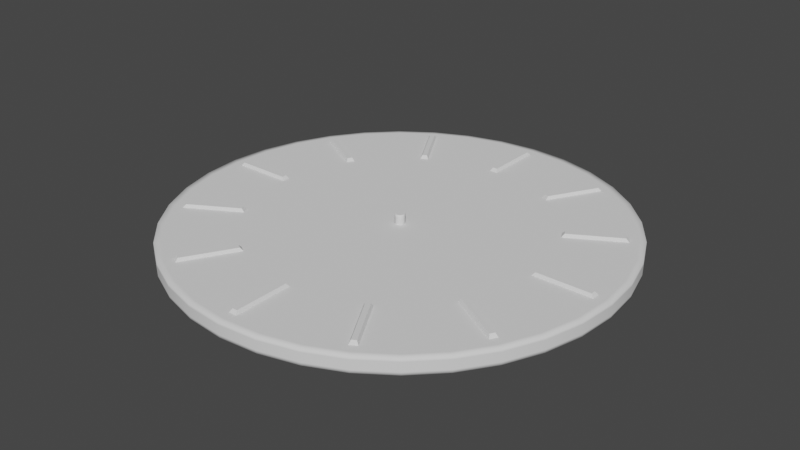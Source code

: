 # Source: HolyTurretBase.blend  (saved by Blender 3.0.42; exported with 4.5.12 LTS)
import bpy
from mathutils import Matrix  # noqa: F401  (used for matrix-valued properties, if any)

bpy.ops.wm.read_factory_settings(use_empty=True)
scene = bpy.context.scene
scene.name = 'Scene'

# ---- world
world_world = bpy.data.worlds.new('World'); scene.world = world_world
world_world.use_nodes = True; world_world.node_tree.nodes.clear()
_N = world_world.node_tree.nodes; _L = world_world.node_tree.links
n0 = _N.new('ShaderNodeOutputWorld'); n0.name = 'World Output'; n0.location = (300, 300)
n1 = _N.new('ShaderNodeBackground'); n1.name = 'Background'; n1.location = (10, 300)
n1.inputs[0].default_value = (0.05088, 0.05088, 0.05088, 1.0)
_L.new(n1.outputs[0], n0.inputs[0])
n0.is_active_output = True
world_world.color = (0.05088, 0.05088, 0.05088)
world_world.use_sun_shadow = False
world_world.sun_shadow_jitter_overblur = 0.0

# ---- meshes
me_modern_clock_lp = bpy.data.meshes.new('Modern_Clock_LP')
me_modern_clock_lp.from_pydata([(0.00403, 0.1899, 0.1193), (0.00403, 0.134, 0.1193), (-0.00403, 0.1899, 0.1193), (-0.00403, 0.134, 0.1193), (-0.137, 0.002232, 0.1228), (-0.1868, 0.002232, 0.1228), (-0.1868, -0.002232, 0.1228), (-0.137, -0.002232, 0.1228), (-0.134, -0.00403, 0.1193), (-0.1899, -0.00403, 0.1193), (-0.134, 0.00403, 0.1193), (-0.1899, 0.00403, 0.1193), (-0.1625, 0.09845, 0.1193), (-0.114, 0.07047, 0.1193), (-0.1665, 0.09147, 0.1193), (-0.118, 0.06349, 0.1193), (-0.07046, -0.1176, 0.1228), (-0.09535, -0.1607, 0.1228), (-0.09148, -0.1629, 0.1228), (-0.06659, -0.1198, 0.1228), (-0.06349, -0.118, 0.1193), (-0.09147, -0.1665, 0.1193), (-0.07047, -0.114, 0.1193), (-0.09845, -0.1625, 0.1193), (-0.1198, 0.06659, 0.1228), (-0.1629, 0.09148, 0.1228), (-0.1607, 0.09535, 0.1228), (-0.1176, 0.07046, 0.1228), (-0.002232, 0.137, 0.1228), (-0.002232, 0.1868, 0.1228), (0.002232, 0.1868, 0.1228), (0.002232, 0.137, 0.1228), (0.1176, -0.07046, 0.1228), (0.1607, -0.09535, 0.1228), (0.1629, -0.09148, 0.1228), (0.1198, -0.06659, 0.1228), (0.118, -0.06349, 0.1193), (0.1665, -0.09147, 0.1193), (0.114, -0.07047, 0.1193), (0.1625, -0.09845, 0.1193), (0.07046, 0.1176, 0.1228), (0.09535, 0.1607, 0.1228), (0.09148, 0.1629, 0.1228), (0.06659, 0.1198, 0.1228), (0.06349, 0.118, 0.1193), (0.09147, 0.1665, 0.1193), (0.07047, 0.114, 0.1193), (0.09845, 0.1625, 0.1193), (-0.002232, -0.137, 0.1228), (-0.002232, -0.1868, 0.1228), (0.002232, -0.1868, 0.1228), (0.002232, -0.137, 0.1228), (0.00403, -0.134, 0.1193), (0.00403, -0.1899, 0.1193), (-0.00403, -0.134, 0.1193), (-0.00403, -0.1899, 0.1193), (0.1665, 0.09147, 0.1193), (0.118, 0.06349, 0.1193), (0.1625, 0.09845, 0.1193), (0.114, 0.07047, 0.1193), (0.1176, 0.07046, 0.1228), (0.1607, 0.09535, 0.1228), (0.1629, 0.09148, 0.1228), (0.1198, 0.06659, 0.1228), (0.09147, -0.1665, 0.1193), (0.06349, -0.118, 0.1193), (0.09845, -0.1625, 0.1193), (0.07047, -0.114, 0.1193), (0.07046, -0.1176, 0.1228), (0.09535, -0.1607, 0.1228), (0.09148, -0.1629, 0.1228), (0.06659, -0.1198, 0.1228), (0.137, -0.002232, 0.1228), (0.1868, -0.002232, 0.1228), (0.1868, 0.002232, 0.1228), (0.137, 0.002232, 0.1228), (0.134, 0.00403, 0.1193), (0.1899, 0.00403, 0.1193), (0.134, -0.00403, 0.1193), (0.1899, -0.00403, 0.1193), (-0.06659, 0.1198, 0.1228), (-0.09148, 0.1629, 0.1228), (-0.09535, 0.1607, 0.1228), (-0.07046, 0.1176, 0.1228), (-0.1665, -0.09147, 0.1193), (-0.118, -0.06349, 0.1193), (-0.1625, -0.09845, 0.1193), (-0.114, -0.07047, 0.1193), (-0.1176, -0.07046, 0.1228), (-0.1607, -0.09535, 0.1228), (-0.1629, -0.09148, 0.1228), (-0.1198, -0.06659, 0.1228), (-0.07047, 0.114, 0.1193), (-0.09845, 0.1625, 0.1193), (-0.06349, 0.118, 0.1193), (-0.09147, 0.1665, 0.1193), (-7.947e-08, 0.004569, 0.1188), (-0.003231, 0.00323, 0.1188), (-0.004569, -6.096e-08, 0.1188), (-0.003231, -0.003231, 0.1188), (-7.907e-08, -0.004569, 0.1188), (0.00323, -0.003231, 0.1188), (0.004569, -6.07e-08, 0.1188), (0.00323, 0.00323, 0.1188), (-7.947e-08, 0.004569, 0.1291), (-0.003231, 0.00323, 0.1291), (-0.004569, -6.096e-08, 0.1291), (-0.003231, -0.003231, 0.1291), (-7.907e-08, -0.004569, 0.1291), (0.00323, -0.003231, 0.1291), (0.004569, -6.07e-08, 0.1291), (0.00323, 0.00323, 0.1291), (-1.327e-07, 0.002443, 0.1291), (-0.001728, 0.001728, 0.1291), (-0.002443, -6.083e-08, 0.1291), (-0.001728, -0.001728, 0.1291), (-1.325e-07, -0.002443, 0.1291), (0.001728, -0.001728, 0.1291), (0.002443, -6.07e-08, 0.1291), (0.001728, 0.001728, 0.1291), (-1.326e-07, -6.069e-08, 0.1291), (-7.947e-08, 0.004569, 0.1264), (-0.003231, -0.003231, 0.1264), (-0.004569, -6.096e-08, 0.1264), (0.00323, -0.003231, 0.1264), (-7.907e-08, -0.004569, 0.1264), (0.00323, 0.00323, 0.1264), (0.004569, -6.07e-08, 0.1264), (-0.003231, 0.00323, 0.1264)], [], [(27, 24, 15, 13), (12, 14, 25, 26), (24, 25, 14, 15), (24, 27, 26, 25), (16, 19, 20, 22), (5, 4, 10, 11), (16, 22, 23, 17), (16, 17, 18, 19), (0, 30, 31, 1), (19, 18, 21, 20), (23, 21, 18, 17), (29, 2, 3, 28), (31, 28, 3, 1), (29, 28, 31, 30), (0, 2, 29, 30), (5, 6, 7, 4), (35, 34, 37, 36), (6, 9, 8, 7), (10, 4, 7, 8), (5, 11, 9, 6), (38, 39, 33, 32), (33, 39, 37, 34), (38, 32, 35, 36), (33, 34, 35, 32), (46, 47, 41, 40), (42, 43, 40, 41), (41, 47, 45, 42), (46, 40, 43, 44), (49, 48, 54, 55), (44, 43, 42, 45), (49, 50, 51, 48), (57, 56, 62, 63), (50, 53, 52, 51), (54, 48, 51, 52), (49, 55, 53, 50), (70, 64, 66, 69), (60, 61, 58, 59), (57, 63, 60, 59), (60, 63, 62, 61), (58, 61, 62, 56), (67, 65, 71, 68), (70, 71, 65, 64), (68, 69, 66, 67), (78, 79, 73, 72), (71, 70, 69, 68), (76, 75, 74, 77), (90, 84, 86, 89), (74, 75, 72, 73), (78, 72, 75, 76), (73, 79, 77, 74), (84, 90, 91, 85), (87, 85, 91, 88), (93, 92, 83, 82), (91, 90, 89, 88), (89, 86, 87, 88), (80, 94, 95, 81), (92, 94, 80, 83), (93, 82, 81, 95), (82, 83, 80, 81), (126, 111, 110, 127), (124, 109, 108, 125), (122, 107, 106, 123), (128, 105, 104, 121), (121, 104, 111, 126), (127, 110, 109, 124), (125, 108, 107, 122), (123, 106, 105, 128), (104, 112, 119, 111), (110, 118, 117, 109), (108, 116, 115, 107), (106, 114, 113, 105), (111, 119, 118, 110), (109, 117, 116, 108), (107, 115, 114, 106), (105, 113, 112, 104), (117, 120, 116), (115, 120, 114), (113, 120, 112), (112, 120, 119), (118, 120, 117), (116, 120, 115), (114, 120, 113), (119, 120, 118), (98, 123, 128, 97), (100, 125, 122, 99), (102, 127, 124, 101), (96, 121, 126, 103), (97, 128, 121, 96), (99, 122, 123, 98), (101, 124, 125, 100), (103, 126, 127, 102), (27, 13, 12, 26)])
me_modern_clock_lp.polygons.foreach_set('use_smooth', [0, 0, 0, 0, 0, 0, 0, 0, 0, 0, 0, 0, 0, 0, 0, 0, 0, 0, 0, 0, 0, 0, 0, 0, 0, 0, 0, 0, 0, 0, 0, 0, 0, 0, 0, 0, 0, 0, 0, 0, 0, 0, 0, 0, 0, 0, 0, 0, 0, 0, 0, 0, 0, 0, 0, 0, 0, 0, 0, 1, 1, 1, 1, 1, 1, 1, 1, 0, 0, 0, 0, 0, 0, 0, 0, 0, 0, 0, 0, 0, 0, 0, 0, 1, 1, 1, 1, 1, 1, 1, 1, 0])
_uv = me_modern_clock_lp.uv_layers.new(name='UVMap')
_uv.uv.foreach_set('vector', [0.07824, 0.8256, 0.06761, 0.8257, 0.06006, 0.8142, 0.08557, 0.8138, 0.08594, 0.9814, 0.06042, 0.9818, 0.06779, 0.97, 0.07843, 0.9699, 0.06761, 0.8257, 0.06779, 0.97, 0.06042, 0.9818, 0.06006, 0.8142, 0.06761, 0.8257, 0.07824, 0.8256, 0.07843, 0.9699, 0.06779, 0.97, 0.1188, 0.6501, 0.1082, 0.6502, 0.1006, 0.6387, 0.1261, 0.6383, 0.2404, 0.9688, 0.2404, 0.8245, 0.2478, 0.8128, 0.2478, 0.9805, 0.1188, 0.6501, 0.1261, 0.6383, 0.1265, 0.8059, 0.119, 0.7944, 0.1188, 0.6501, 0.119, 0.7944, 0.1083, 0.7946, 0.1082, 0.6502, 0.04604, 0.9815, 0.03856, 0.9699, 0.03844, 0.8256, 0.04575, 0.8137, 0.1082, 0.6502, 0.1083, 0.7946, 0.101, 0.8064, 0.1006, 0.6387, 0.1265, 0.8059, 0.101, 0.8064, 0.1083, 0.7946, 0.119, 0.7944, 0.02791, 0.97, 0.0204, 0.9816, 0.02026, 0.8142, 0.02781, 0.8257, 0.03844, 0.8256, 0.02781, 0.8257, 0.02026, 0.8142, 0.04575, 0.8137, 0.02791, 0.97, 0.02781, 0.8257, 0.03844, 0.8256, 0.03856, 0.9699, 0.04604, 0.9815, 0.0204, 0.9816, 0.02791, 0.97, 0.03856, 0.9699, 0.2404, 0.9688, 0.2297, 0.9688, 0.2297, 0.8245, 0.2404, 0.8245, 0.1479, 0.6502, 0.1481, 0.7946, 0.1408, 0.8064, 0.1404, 0.6387, 0.2297, 0.9688, 0.2222, 0.9803, 0.2222, 0.8129, 0.2297, 0.8245, 0.2478, 0.8128, 0.2404, 0.8245, 0.2297, 0.8245, 0.2222, 0.8129, 0.2404, 0.9688, 0.2478, 0.9805, 0.2222, 0.9803, 0.2297, 0.9688, 0.1659, 0.6383, 0.1663, 0.8059, 0.1588, 0.7944, 0.1586, 0.6501, 0.1588, 0.7944, 0.1663, 0.8059, 0.1408, 0.8064, 0.1481, 0.7946, 0.1659, 0.6383, 0.1586, 0.6501, 0.1479, 0.6502, 0.1404, 0.6387, 0.1588, 0.7944, 0.1481, 0.7946, 0.1479, 0.6502, 0.1586, 0.6501, 0.04653, 0.6383, 0.0469, 0.8059, 0.03939, 0.7944, 0.0392, 0.6501, 0.02875, 0.7946, 0.02857, 0.6502, 0.0392, 0.6501, 0.03939, 0.7944, 0.03939, 0.7944, 0.0469, 0.8059, 0.02138, 0.8064, 0.02875, 0.7946, 0.04653, 0.6383, 0.0392, 0.6501, 0.02857, 0.6502, 0.02102, 0.6387, 0.1985, 0.9687, 0.1984, 0.8245, 0.2059, 0.8128, 0.206, 0.9803, 0.02102, 0.6387, 0.02857, 0.6502, 0.02875, 0.7946, 0.02138, 0.8064, 0.1985, 0.9687, 0.1878, 0.9688, 0.1878, 0.8245, 0.1984, 0.8245, 0.1802, 0.8059, 0.1806, 0.6383, 0.1879, 0.6501, 0.1877, 0.7944, 0.1878, 0.9688, 0.1804, 0.9805, 0.1803, 0.8129, 0.1878, 0.8245, 0.2059, 0.8128, 0.1984, 0.8245, 0.1878, 0.8245, 0.1803, 0.8129, 0.1985, 0.9687, 0.206, 0.9803, 0.1804, 0.9805, 0.1878, 0.9688, 0.06853, 0.6501, 0.0612, 0.6383, 0.08672, 0.6387, 0.07917, 0.6502, 0.1984, 0.7946, 0.1985, 0.6502, 0.2061, 0.6387, 0.2057, 0.8064, 0.1802, 0.8059, 0.1877, 0.7944, 0.1984, 0.7946, 0.2057, 0.8064, 0.1984, 0.7946, 0.1877, 0.7944, 0.1879, 0.6501, 0.1985, 0.6502, 0.2061, 0.6387, 0.1985, 0.6502, 0.1879, 0.6501, 0.1806, 0.6383, 0.08635, 0.8064, 0.06084, 0.8059, 0.06835, 0.7944, 0.07898, 0.7946, 0.06853, 0.6501, 0.06835, 0.7944, 0.06084, 0.8059, 0.0612, 0.6383, 0.07898, 0.7946, 0.07917, 0.6502, 0.08672, 0.6387, 0.08635, 0.8064, 0.166, 0.8128, 0.166, 0.9805, 0.1586, 0.9688, 0.1586, 0.8245, 0.06835, 0.7944, 0.06853, 0.6501, 0.07917, 0.6502, 0.07898, 0.7946, 0.1404, 0.8129, 0.148, 0.8245, 0.148, 0.9688, 0.1404, 0.9803, 0.1073, 0.8253, 0.09999, 0.8135, 0.1255, 0.8139, 0.118, 0.8254, 0.148, 0.9688, 0.148, 0.8245, 0.1586, 0.8245, 0.1586, 0.9688, 0.166, 0.8128, 0.1586, 0.8245, 0.148, 0.8245, 0.1404, 0.8129, 0.1586, 0.9688, 0.166, 0.9805, 0.1404, 0.9803, 0.148, 0.9688, 0.09999, 0.8135, 0.1073, 0.8253, 0.1071, 0.9696, 0.09963, 0.9811, 0.1251, 0.9816, 0.09963, 0.9811, 0.1071, 0.9696, 0.1178, 0.9697, 0.2459, 0.6387, 0.2455, 0.8064, 0.2381, 0.7946, 0.2383, 0.6502, 0.1071, 0.9696, 0.1073, 0.8253, 0.118, 0.8254, 0.1178, 0.9697, 0.118, 0.8254, 0.1255, 0.8139, 0.1251, 0.9816, 0.1178, 0.9697, 0.2275, 0.7944, 0.22, 0.8059, 0.2204, 0.6383, 0.2277, 0.6501, 0.2455, 0.8064, 0.22, 0.8059, 0.2275, 0.7944, 0.2381, 0.7946, 0.2459, 0.6387, 0.2383, 0.6502, 0.2277, 0.6501, 0.2204, 0.6383, 0.2383, 0.6502, 0.2381, 0.7946, 0.2275, 0.7944, 0.2277, 0.6501, 0.9788, 0.3116, 0.9788, 0.3234, 0.994, 0.3234, 0.994, 0.3116, 0.8875, 0.3116, 0.8875, 0.3234, 0.9027, 0.3234, 0.9027, 0.3116, 0.9179, 0.3116, 0.9179, 0.3234, 0.9331, 0.3234, 0.9331, 0.3116, 0.9483, 0.3116, 0.9483, 0.3234, 0.9635, 0.3234, 0.9635, 0.3116, 0.9635, 0.3116, 0.9635, 0.3234, 0.9788, 0.3234, 0.9788, 0.3116, 0.8723, 0.3116, 0.8723, 0.3234, 0.8875, 0.3234, 0.8875, 0.3116, 0.9027, 0.3116, 0.9027, 0.3234, 0.9179, 0.3234, 0.9179, 0.3116, 0.9331, 0.3116, 0.9331, 0.3234, 0.9483, 0.3234, 0.9483, 0.3116, 0.9099, 0.2516, 0.9134, 0.2431, 0.9076, 0.2373, 0.8991, 0.2409, 0.8991, 0.2257, 0.9076, 0.2292, 0.9134, 0.2234, 0.9099, 0.2149, 0.9251, 0.2149, 0.9215, 0.2234, 0.9273, 0.2292, 0.9358, 0.2257, 0.9358, 0.2409, 0.9273, 0.2373, 0.9215, 0.2431, 0.9251, 0.2516, 0.8991, 0.2409, 0.9076, 0.2373, 0.9076, 0.2292, 0.8991, 0.2257, 0.9099, 0.2149, 0.9134, 0.2234, 0.9215, 0.2234, 0.9251, 0.2149, 0.9358, 0.2257, 0.9273, 0.2292, 0.9273, 0.2373, 0.9358, 0.2409, 0.9251, 0.2516, 0.9215, 0.2431, 0.9134, 0.2431, 0.9099, 0.2516, 0.9134, 0.2234, 0.9175, 0.2333, 0.9215, 0.2234, 0.9273, 0.2292, 0.9175, 0.2333, 0.9273, 0.2373, 0.9215, 0.2431, 0.9175, 0.2333, 0.9134, 0.2431, 0.9134, 0.2431, 0.9175, 0.2333, 0.9076, 0.2373, 0.9076, 0.2292, 0.9175, 0.2333, 0.9134, 0.2234, 0.9215, 0.2234, 0.9175, 0.2333, 0.9273, 0.2292, 0.9273, 0.2373, 0.9175, 0.2333, 0.9215, 0.2431, 0.9076, 0.2373, 0.9175, 0.2333, 0.9076, 0.2292, 0.9331, 0.2785, 0.9331, 0.3116, 0.9483, 0.3116, 0.9483, 0.2785, 0.9027, 0.2785, 0.9027, 0.3116, 0.9179, 0.3116, 0.9179, 0.2785, 0.8723, 0.2785, 0.8723, 0.3116, 0.8875, 0.3116, 0.8875, 0.2785, 0.9635, 0.2785, 0.9635, 0.3116, 0.9788, 0.3116, 0.9788, 0.2785, 0.9483, 0.2785, 0.9483, 0.3116, 0.9635, 0.3116, 0.9635, 0.2785, 0.9179, 0.2785, 0.9179, 0.3116, 0.9331, 0.3116, 0.9331, 0.2785, 0.8875, 0.2785, 0.8875, 0.3116, 0.9027, 0.3116, 0.9027, 0.2785, 0.9788, 0.2785, 0.9788, 0.3116, 0.994, 0.3116, 0.994, 0.2785, 0.07824, 0.8256, 0.08557, 0.8138, 0.08594, 0.9814, 0.07843, 0.9699])
me_modern_clock_lp.use_remesh_preserve_volume = False
me_modern_clock_lp.use_remesh_preserve_attributes = False
me_modern_clock_lp.use_mirror_vertex_groups = False
me_modern_clock_lp.update()
me_modern_clock_lp_003 = bpy.data.meshes.new('Modern_Clock_LP.003')
me_modern_clock_lp_003.from_pydata([(-0.0695, 0.1909, 0.1064), (-0.06751, 0.1855, 0.1064), (-0.0695, 0.1909, 0.1199), (-0.06751, 0.1855, 0.1199), (-0.0695, 0.1909, 0.109), (-0.0695, 0.1909, 0.1173), (-0.03529, 0.2001, 0.1173), (-0.03529, 0.2001, 0.109), (-0.03428, 0.1944, 0.1199), (-0.03529, 0.2001, 0.1199), (-0.03428, 0.1944, 0.1064), (-0.03529, 0.2001, 0.1064), (-0.1269, 0.1512, 0.1064), (-0.1306, 0.1557, 0.1199), (-0.1269, 0.1512, 0.1199), (-0.1306, 0.1557, 0.109), (-0.1306, 0.1557, 0.1173), (-0.1016, 0.176, 0.1173), (-0.1016, 0.176, 0.109), (-0.09869, 0.1709, 0.1199), (-0.1016, 0.176, 0.1199), (-0.09869, 0.1709, 0.1064), (-0.1016, 0.176, 0.1064), (-0.1306, 0.1557, 0.1064), (-0.176, 0.1016, 0.1064), (-0.1709, 0.09869, 0.1064), (-0.176, 0.1016, 0.1199), (-0.1709, 0.09869, 0.1199), (-0.176, 0.1016, 0.109), (-0.176, 0.1016, 0.1173), (-0.1557, 0.1306, 0.1173), (-0.1557, 0.1306, 0.109), (-0.1512, 0.1269, 0.1199), (-0.1557, 0.1306, 0.1199), (-0.1512, 0.1269, 0.1064), (-0.1557, 0.1306, 0.1064), (-0.2001, 0.03529, 0.1064), (-0.1944, 0.03428, 0.1064), (-0.2001, 0.03529, 0.1199), (-0.1944, 0.03428, 0.1199), (-0.2001, 0.03529, 0.109), (-0.2001, 0.03529, 0.1173), (-0.1909, 0.0695, 0.1173), (-0.1909, 0.0695, 0.109), (-0.1855, 0.06751, 0.1199), (-0.1909, 0.0695, 0.1199), (-0.1855, 0.06751, 0.1064), (-0.1909, 0.0695, 0.1064), (-0.2001, -0.03529, 0.1064), (-0.1944, -0.03428, 0.1064), (-0.2001, -0.03529, 0.1199), (-0.1944, -0.03428, 0.1199), (-0.2001, -0.03529, 0.109), (-0.2001, -0.03529, 0.1173), (-0.2032, 0.0, 0.1173), (-0.2032, 0.0, 0.109), (-0.1974, 1.987e-08, 0.1199), (-0.2032, 0.0, 0.1199), (-0.1974, 1.987e-08, 0.1064), (-0.2032, 0.0, 0.1064), (-0.1709, -0.09869, 0.1064), (-0.176, -0.1016, 0.1199), (-0.1709, -0.09869, 0.1199), (-0.176, -0.1016, 0.109), (-0.176, -0.1016, 0.1173), (-0.1909, -0.0695, 0.1173), (-0.1909, -0.0695, 0.109), (-0.1855, -0.06751, 0.1199), (-0.1909, -0.0695, 0.1199), (-0.1855, -0.06751, 0.1064), (-0.1909, -0.0695, 0.1064), (-0.176, -0.1016, 0.1064), (-4.885e-08, -3.833e-08, 0.1064), (-0.1269, -0.1512, 0.1064), (-0.1269, -0.1512, 0.1199), (-0.1306, -0.1557, 0.109), (-0.1557, -0.1306, 0.1173), (-0.1557, -0.1306, 0.109), (-0.1512, -0.1269, 0.1199), (-0.1557, -0.1306, 0.1199), (-0.1512, -0.1269, 0.1064), (-0.1557, -0.1306, 0.1064), (-0.1306, -0.1557, 0.1064), (-0.1306, -0.1557, 0.1199), (-0.1306, -0.1557, 0.1173), (-0.06751, -0.1855, 0.1064), (-0.0695, -0.1909, 0.1199), (-0.06751, -0.1855, 0.1199), (-1.278e-08, -6.076e-08, 0.1199), (-0.0695, -0.1909, 0.1173), (-0.1016, -0.176, 0.1173), (-0.1016, -0.176, 0.109), (-0.09869, -0.1709, 0.1199), (-0.1016, -0.176, 0.1199), (-0.09869, -0.1709, 0.1064), (-0.1016, -0.176, 0.1064), (-0.0695, -0.1909, 0.1064), (-0.0695, -0.1909, 0.109), (-9.934e-09, -0.1974, 0.1064), (-9.934e-09, -0.2032, 0.1199), (-9.934e-09, -0.2032, 0.1173), (-0.03529, -0.2001, 0.1173), (-0.03529, -0.2001, 0.109), (-0.03428, -0.1944, 0.1199), (-0.03529, -0.2001, 0.1199), (-0.03428, -0.1944, 0.1064), (-0.03529, -0.2001, 0.1064), (-1.987e-08, -0.2032, 0.1064), (-1.987e-08, -0.1974, 0.1199), (-1.987e-08, -0.2032, 0.109), (0.06751, -0.1855, 0.1064), (0.0695, -0.1909, 0.1199), (0.06751, -0.1855, 0.1199), (0.0695, -0.1909, 0.109), (0.0695, -0.1909, 0.1173), (0.03529, -0.2001, 0.1173), (0.03529, -0.2001, 0.109), (0.03428, -0.1944, 0.1199), (0.03529, -0.2001, 0.1199), (0.03428, -0.1944, 0.1064), (0.03529, -0.2001, 0.1064), (0.0695, -0.1909, 0.1064), (0.1269, -0.1512, 0.1064), (0.1306, -0.1557, 0.1199), (0.1306, -0.1557, 0.109), (0.1306, -0.1557, 0.1173), (0.1016, -0.176, 0.1173), (0.1016, -0.176, 0.109), (0.09869, -0.1709, 0.1199), (0.1016, -0.176, 0.1199), (0.09869, -0.1709, 0.1064), (0.1016, -0.176, 0.1064), (0.1306, -0.1557, 0.1064), (0.1269, -0.1512, 0.1199), (0.1709, -0.09869, 0.1064), (0.176, -0.1016, 0.1199), (0.1709, -0.09869, 0.1199), (0.176, -0.1016, 0.109), (0.176, -0.1016, 0.1173), (0.1557, -0.1306, 0.1173), (0.1557, -0.1306, 0.109), (0.1512, -0.1269, 0.1199), (0.1557, -0.1306, 0.1199), (0.1512, -0.1269, 0.1064), (0.1557, -0.1306, 0.1064), (0.176, -0.1016, 0.1064), (0.1944, -0.03428, 0.1064), (0.2001, -0.03529, 0.1199), (0.1944, -0.03428, 0.1199), (0.2001, -0.03529, 0.1173), (0.1909, -0.0695, 0.1173), (0.1909, -0.0695, 0.109), (0.1855, -0.06751, 0.1199), (0.1909, -0.0695, 0.1199), (0.1855, -0.06751, 0.1064), (0.1909, -0.0695, 0.1064), (0.2001, -0.03529, 0.1064), (0.2001, -0.03529, 0.109), (0.2001, 0.03529, 0.1064), (0.1944, 0.03428, 0.1064), (0.2001, 0.03529, 0.1199), (0.1944, 0.03428, 0.1199), (0.2001, 0.03529, 0.109), (0.2001, 0.03529, 0.1173), (0.2032, -4.967e-09, 0.1173), (0.2032, -4.967e-09, 0.109), (0.1974, -4.967e-08, 0.1199), (0.2032, -4.967e-09, 0.1199), (0.1974, -4.967e-08, 0.1064), (0.2032, -4.967e-09, 0.1064), (0.176, 0.1016, 0.1064), (0.1709, 0.09869, 0.1064), (0.176, 0.1016, 0.1199), (0.1709, 0.09869, 0.1199), (0.176, 0.1016, 0.109), (0.176, 0.1016, 0.1173), (0.1909, 0.0695, 0.1173), (0.1909, 0.0695, 0.109), (0.1855, 0.06751, 0.1199), (0.1909, 0.0695, 0.1199), (0.1855, 0.06751, 0.1064), (0.1909, 0.0695, 0.1064), (0.1306, 0.1557, 0.1064), (0.1269, 0.1512, 0.1064), (0.1306, 0.1557, 0.1199), (0.1269, 0.1512, 0.1199), (0.1306, 0.1557, 0.109), (0.1306, 0.1557, 0.1173), (0.1557, 0.1306, 0.1173), (0.1557, 0.1306, 0.109), (0.1512, 0.1269, 0.1199), (0.1557, 0.1306, 0.1199), (0.1512, 0.1269, 0.1064), (0.1557, 0.1306, 0.1064), (0.06751, 0.1855, 0.1064), (0.0695, 0.1909, 0.1199), (0.06751, 0.1855, 0.1199), (0.0695, 0.1909, 0.1173), (0.1016, 0.176, 0.1173), (0.1016, 0.176, 0.109), (0.09869, 0.1709, 0.1199), (0.1016, 0.176, 0.1199), (0.09869, 0.1709, 0.1064), (0.1016, 0.176, 0.1064), (0.0695, 0.1909, 0.1064), (0.0695, 0.1909, 0.109), (4.47e-08, 0.2032, 0.1064), (2.484e-08, 0.1974, 0.1064), (4.47e-08, 0.2032, 0.1199), (2.484e-08, 0.1974, 0.1199), (4.47e-08, 0.2032, 0.109), (4.47e-08, 0.2032, 0.1173), (0.03529, 0.2001, 0.1173), (0.03529, 0.2001, 0.109), (0.03428, 0.1944, 0.1199), (0.03529, 0.2001, 0.1199), (0.03428, 0.1944, 0.1064), (0.03529, 0.2001, 0.1064)], [], [(208, 9, 8, 209), (206, 11, 7, 210), (3, 88, 8), (1, 72, 21), (206, 207, 10, 11), (211, 6, 9, 208), (21, 72, 12), (210, 7, 6, 211), (9, 2, 3, 8), (14, 88, 19), (11, 10, 1, 0), (11, 0, 4, 7), (6, 5, 2, 9), (2, 20, 19, 3), (0, 22, 18, 4), (14, 32, 88), (34, 72, 25), (7, 4, 5, 6), (0, 1, 21, 22), (5, 17, 20, 2), (46, 72, 37), (4, 18, 17, 5), (20, 13, 14, 19), (27, 88, 32), (22, 21, 12, 23), (22, 23, 15, 18), (17, 16, 13, 20), (13, 33, 32, 14), (23, 35, 31, 15), (27, 44, 88), (37, 72, 58), (18, 15, 16, 17), (23, 12, 34, 35), (16, 30, 33, 13), (12, 72, 34), (15, 31, 30, 16), (33, 26, 27, 32), (39, 88, 44), (35, 34, 25, 24), (35, 24, 28, 31), (30, 29, 26, 33), (26, 45, 44, 27), (24, 47, 43, 28), (39, 56, 88), (58, 72, 49), (31, 28, 29, 30), (24, 25, 46, 47), (29, 42, 45, 26), (25, 72, 46), (28, 43, 42, 29), (45, 38, 39, 44), (51, 88, 56), (47, 46, 37, 36), (47, 36, 40, 43), (42, 41, 38, 45), (38, 57, 56, 39), (36, 59, 55, 40), (51, 67, 88), (49, 72, 69), (43, 40, 41, 42), (36, 37, 58, 59), (41, 54, 57, 38), (69, 72, 60), (40, 55, 54, 41), (57, 50, 51, 56), (62, 88, 67), (59, 58, 49, 48), (59, 48, 52, 55), (54, 53, 50, 57), (50, 68, 67, 51), (48, 70, 66, 52), (62, 78, 88), (80, 72, 73), (55, 52, 53, 54), (48, 49, 69, 70), (53, 65, 68, 50), (94, 72, 85), (52, 66, 65, 53), (68, 61, 62, 67), (74, 88, 78), (70, 69, 60, 71), (70, 71, 63, 66), (65, 64, 61, 68), (61, 79, 78, 62), (71, 81, 77, 63), (74, 92, 88), (105, 72, 98), (66, 63, 64, 65), (71, 60, 80, 81), (64, 76, 79, 61), (72, 80, 60), (63, 77, 76, 64), (79, 83, 74, 78), (88, 92, 87), (81, 80, 73, 82), (81, 82, 75, 77), (76, 84, 83, 79), (83, 93, 92, 74), (82, 95, 91, 75), (87, 103, 88), (98, 72, 119), (77, 75, 84, 76), (82, 73, 94, 95), (84, 90, 93, 83), (73, 72, 94), (75, 91, 90, 84), (93, 86, 87, 92), (88, 103, 108), (95, 94, 85, 96), (95, 96, 97, 91), (90, 89, 86, 93), (86, 104, 103, 87), (96, 106, 102, 97), (108, 117, 88), (119, 72, 110), (91, 97, 89, 90), (96, 85, 105, 106), (89, 101, 104, 86), (85, 72, 105), (97, 102, 101, 89), (104, 99, 108, 103), (112, 88, 117), (106, 105, 98, 107), (106, 107, 109, 102), (101, 100, 99, 104), (99, 118, 117, 108), (107, 120, 116, 109), (112, 128, 88), (130, 72, 122), (102, 109, 100, 101), (107, 98, 119, 120), (100, 115, 118, 99), (122, 72, 143), (109, 116, 115, 100), (118, 111, 112, 117), (88, 128, 133), (120, 119, 110, 121), (120, 121, 113, 116), (115, 114, 111, 118), (111, 129, 128, 112), (121, 131, 127, 113), (133, 141, 88), (143, 72, 134), (116, 113, 114, 115), (121, 110, 130, 131), (114, 126, 129, 111), (110, 72, 130), (113, 127, 126, 114), (129, 123, 133, 128), (136, 88, 141), (131, 130, 122, 132), (131, 132, 124, 127), (126, 125, 123, 129), (123, 142, 141, 133), (132, 144, 140, 124), (136, 152, 88), (134, 72, 154), (127, 124, 125, 126), (132, 122, 143, 144), (125, 139, 142, 123), (154, 72, 146), (124, 140, 139, 125), (142, 135, 136, 141), (148, 88, 152), (144, 143, 134, 145), (144, 145, 137, 140), (139, 138, 135, 142), (135, 153, 152, 136), (145, 155, 151, 137), (148, 166, 88), (146, 72, 168), (140, 137, 138, 139), (145, 134, 154, 155), (138, 150, 153, 135), (168, 72, 159), (137, 151, 150, 138), (153, 147, 148, 152), (161, 88, 166), (155, 154, 146, 156), (155, 156, 157, 151), (150, 149, 147, 153), (147, 167, 166, 148), (156, 169, 165, 157), (161, 178, 88), (159, 72, 180), (151, 157, 149, 150), (156, 146, 168, 169), (149, 164, 167, 147), (180, 72, 171), (157, 165, 164, 149), (167, 160, 161, 166), (173, 88, 178), (169, 168, 159, 158), (169, 158, 162, 165), (164, 163, 160, 167), (160, 179, 178, 161), (158, 181, 177, 162), (173, 190, 88), (192, 72, 183), (165, 162, 163, 164), (158, 159, 180, 181), (163, 176, 179, 160), (183, 72, 202), (162, 177, 176, 163), (179, 172, 173, 178), (185, 200, 88), (181, 180, 171, 170), (181, 170, 174, 177), (176, 175, 172, 179), (172, 191, 190, 173), (170, 193, 189, 174), (88, 190, 185), (202, 72, 194), (177, 174, 175, 176), (170, 171, 192, 193), (175, 188, 191, 172), (171, 72, 192), (174, 189, 188, 175), (191, 184, 185, 190), (196, 214, 88), (193, 192, 183, 182), (193, 182, 186, 189), (188, 187, 184, 191), (184, 201, 200, 185), (182, 203, 199, 186), (196, 88, 200), (216, 72, 207), (189, 186, 187, 188), (182, 183, 202, 203), (187, 198, 201, 184), (10, 72, 1), (186, 199, 198, 187), (201, 195, 196, 200), (3, 19, 88), (203, 202, 194, 204), (203, 204, 205, 199), (198, 197, 195, 201), (195, 215, 214, 196), (204, 217, 213, 205), (209, 88, 214), (209, 8, 88), (199, 205, 197, 198), (204, 194, 216, 217), (197, 212, 215, 195), (194, 72, 216), (205, 213, 212, 197), (215, 208, 209, 214), (217, 216, 207, 206), (217, 206, 210, 213), (212, 211, 208, 215), (207, 72, 10), (213, 210, 211, 212)])
me_modern_clock_lp_003.polygons.foreach_set('use_smooth', [True] * 252)
_uv = me_modern_clock_lp_003.uv_layers.new(name='UVMap')
_uv.uv.foreach_set('vector', [0.6914, 0.9961, 0.6431, 0.9916, 0.6446, 0.9838, 0.6914, 0.9881, 0.0309, 0.003307, 0.0309, 0.03943, 0.02823, 0.03943, 0.02823, 0.003307, 0.5992, 0.9713, 0.6926, 0.7182, 0.6446, 0.9838, 0.4181, 0.5362, 0.326, 0.2826, 0.4607, 0.5164, 0.3257, 0.5605, 0.3258, 0.5525, 0.3726, 0.5484, 0.374, 0.5562, 0.01972, 0.003307, 0.01972, 0.03943, 0.01704, 0.03943, 0.01704, 0.003307, 0.4607, 0.5164, 0.326, 0.2826, 0.4993, 0.4894, 0.02823, 0.003307, 0.02823, 0.03943, 0.01972, 0.03943, 0.01972, 0.003307, 0.6431, 0.9916, 0.5964, 0.9788, 0.5992, 0.9713, 0.6446, 0.9838, 0.5183, 0.9241, 0.6926, 0.7182, 0.5566, 0.9512, 0.374, 0.5562, 0.3726, 0.5484, 0.4181, 0.5362, 0.4208, 0.5437, 0.0309, 0.03943, 0.0309, 0.07555, 0.02823, 0.07555, 0.02823, 0.03943, 0.01972, 0.03943, 0.01972, 0.07555, 0.01704, 0.07555, 0.01704, 0.03943, 0.5964, 0.9788, 0.5526, 0.9581, 0.5566, 0.9512, 0.5992, 0.9713, 0.0309, 0.07555, 0.0309, 0.1117, 0.02823, 0.1117, 0.02823, 0.07555, 0.5183, 0.9241, 0.4852, 0.8906, 0.6926, 0.7182, 0.5325, 0.4561, 0.326, 0.2826, 0.5595, 0.4176, 0.02823, 0.03943, 0.02823, 0.07555, 0.01972, 0.07555, 0.01972, 0.03943, 0.4208, 0.5437, 0.4181, 0.5362, 0.4607, 0.5164, 0.4647, 0.5232, 0.01972, 0.07555, 0.01972, 0.1117, 0.01704, 0.1117, 0.01704, 0.07555, 0.5794, 0.375, 0.326, 0.2826, 0.5916, 0.3296, 0.02823, 0.07555, 0.02823, 0.1117, 0.01972, 0.1117, 0.01972, 0.07555, 0.5526, 0.9581, 0.5131, 0.9301, 0.5183, 0.9241, 0.5566, 0.9512, 0.4584, 0.852, 0.6926, 0.7182, 0.4852, 0.8906, 0.4647, 0.5232, 0.4607, 0.5164, 0.4993, 0.4894, 0.5044, 0.4955, 0.0309, 0.1117, 0.0309, 0.1478, 0.02823, 0.1478, 0.02823, 0.1117, 0.01972, 0.1117, 0.01972, 0.1478, 0.01704, 0.1478, 0.01704, 0.1117, 0.5131, 0.9301, 0.4791, 0.8957, 0.4852, 0.8906, 0.5183, 0.9241, 0.0309, 0.1478, 0.0309, 0.1839, 0.02823, 0.1839, 0.02823, 0.1478, 0.4584, 0.852, 0.4387, 0.8093, 0.6926, 0.7182, 0.5916, 0.3296, 0.326, 0.2826, 0.5957, 0.2828, 0.02823, 0.1117, 0.02823, 0.1478, 0.01972, 0.1478, 0.01972, 0.1117, 0.5044, 0.4955, 0.4993, 0.4894, 0.5325, 0.4561, 0.5386, 0.4613, 0.01972, 0.1478, 0.01972, 0.1839, 0.01704, 0.1839, 0.01704, 0.1478, 0.4993, 0.4894, 0.326, 0.2826, 0.5325, 0.4561, 0.02823, 0.1478, 0.02823, 0.1839, 0.01972, 0.1839, 0.01972, 0.1478, 0.4791, 0.8957, 0.4515, 0.8559, 0.4584, 0.852, 0.4852, 0.8906, 0.4268, 0.7638, 0.6926, 0.7182, 0.4387, 0.8093, 0.5386, 0.4613, 0.5325, 0.4561, 0.5595, 0.4176, 0.5664, 0.4216, 0.0309, 0.1839, 0.0309, 0.22, 0.02823, 0.22, 0.02823, 0.1839, 0.01972, 0.1839, 0.01972, 0.22, 0.01704, 0.22, 0.01704, 0.1839, 0.4515, 0.8559, 0.4313, 0.812, 0.4387, 0.8093, 0.4584, 0.852, 0.0309, 0.22, 0.0309, 0.2561, 0.02823, 0.2561, 0.02823, 0.22, 0.4268, 0.7638, 0.4229, 0.717, 0.6926, 0.7182, 0.5957, 0.2828, 0.326, 0.2826, 0.5916, 0.236, 0.02823, 0.1839, 0.02823, 0.22, 0.01972, 0.22, 0.01972, 0.1839, 0.5664, 0.4216, 0.5595, 0.4176, 0.5794, 0.375, 0.5868, 0.3778, 0.01972, 0.22, 0.01972, 0.2561, 0.01704, 0.2561, 0.01704, 0.22, 0.5595, 0.4176, 0.326, 0.2826, 0.5794, 0.375, 0.02823, 0.22, 0.02823, 0.2561, 0.01972, 0.2561, 0.01972, 0.22, 0.4313, 0.812, 0.419, 0.7652, 0.4268, 0.7638, 0.4387, 0.8093, 0.4272, 0.6702, 0.6926, 0.7182, 0.4229, 0.717, 0.5868, 0.3778, 0.5794, 0.375, 0.5916, 0.3296, 0.5994, 0.331, 0.0309, 0.2561, 0.0309, 0.2923, 0.02823, 0.2923, 0.02823, 0.2561, 0.01972, 0.2561, 0.01972, 0.2923, 0.01704, 0.2923, 0.01704, 0.2561, 0.419, 0.7652, 0.415, 0.717, 0.4229, 0.717, 0.4268, 0.7638, 0.0309, 0.2923, 0.0309, 0.3284, 0.02823, 0.3284, 0.02823, 0.2923, 0.4272, 0.6702, 0.4396, 0.6248, 0.6926, 0.7182, 0.5916, 0.236, 0.326, 0.2826, 0.5795, 0.1906, 0.02823, 0.2561, 0.02823, 0.2923, 0.01972, 0.2923, 0.01972, 0.2561, 0.5994, 0.331, 0.5916, 0.3296, 0.5957, 0.2828, 0.6036, 0.2828, 0.01972, 0.2923, 0.01972, 0.3284, 0.01704, 0.3284, 0.01704, 0.2923, 0.5795, 0.1906, 0.326, 0.2826, 0.5597, 0.1479, 0.02823, 0.2923, 0.02823, 0.3284, 0.01972, 0.3284, 0.01972, 0.2923, 0.415, 0.717, 0.4194, 0.6688, 0.4272, 0.6702, 0.4229, 0.717, 0.4596, 0.5823, 0.6926, 0.7182, 0.4396, 0.6248, 0.6036, 0.2828, 0.5957, 0.2828, 0.5916, 0.236, 0.5995, 0.2346, 0.9797, 0.7302, 0.9797, 0.6941, 0.9824, 0.6941, 0.9824, 0.7302, 0.9909, 0.7302, 0.9909, 0.6941, 0.9936, 0.6941, 0.9936, 0.7302, 0.4194, 0.6688, 0.4321, 0.6221, 0.4396, 0.6248, 0.4272, 0.6702, 0.9797, 0.6941, 0.9797, 0.658, 0.9824, 0.658, 0.9824, 0.6941, 0.4596, 0.5823, 0.4867, 0.5439, 0.6926, 0.7182, 0.5328, 0.1094, 0.326, 0.2826, 0.4996, 0.07609, 0.9824, 0.7302, 0.9824, 0.6941, 0.9909, 0.6941, 0.9909, 0.7302, 0.5995, 0.2346, 0.5916, 0.236, 0.5795, 0.1906, 0.587, 0.1879, 0.9909, 0.6941, 0.9909, 0.658, 0.9936, 0.658, 0.9936, 0.6941, 0.4611, 0.04906, 0.326, 0.2826, 0.4185, 0.02911, 0.9824, 0.6941, 0.9824, 0.658, 0.9909, 0.658, 0.9909, 0.6941, 0.4321, 0.6221, 0.4528, 0.5783, 0.4596, 0.5823, 0.4396, 0.6248, 0.5201, 0.5108, 0.6926, 0.7182, 0.4867, 0.5439, 0.587, 0.1879, 0.5795, 0.1906, 0.5597, 0.1479, 0.5666, 0.144, 0.9797, 0.658, 0.9797, 0.6219, 0.9824, 0.6219, 0.9824, 0.658, 0.9909, 0.658, 0.9909, 0.6219, 0.9936, 0.6219, 0.9936, 0.658, 0.4528, 0.5783, 0.4807, 0.5388, 0.4867, 0.5439, 0.4596, 0.5823, 0.9797, 0.6219, 0.9797, 0.5857, 0.9824, 0.5857, 0.9824, 0.6219, 0.5201, 0.5108, 0.5587, 0.4839, 0.6926, 0.7182, 0.3731, 0.01685, 0.326, 0.2826, 0.3262, 0.01269, 0.9824, 0.658, 0.9824, 0.6219, 0.9909, 0.6219, 0.9909, 0.658, 0.5666, 0.144, 0.5597, 0.1479, 0.5328, 0.1094, 0.5389, 0.1043, 0.9909, 0.6219, 0.9909, 0.5857, 0.9936, 0.5857, 0.9936, 0.6219, 0.326, 0.2826, 0.5328, 0.1094, 0.5597, 0.1479, 0.9824, 0.6219, 0.9824, 0.5857, 0.9909, 0.5857, 0.9909, 0.6219, 0.4807, 0.5388, 0.515, 0.5047, 0.5201, 0.5108, 0.4867, 0.5439, 0.6926, 0.7182, 0.5587, 0.4839, 0.6015, 0.4642, 0.5389, 0.1043, 0.5328, 0.1094, 0.4996, 0.07609, 0.5047, 0.07001, 0.9797, 0.5857, 0.9797, 0.5496, 0.9824, 0.5496, 0.9824, 0.5857, 0.9909, 0.5857, 0.9909, 0.5496, 0.9936, 0.5496, 0.9936, 0.5857, 0.515, 0.5047, 0.5548, 0.477, 0.5587, 0.4839, 0.5201, 0.5108, 0.9797, 0.5496, 0.9797, 0.5135, 0.9824, 0.5135, 0.9824, 0.5496, 0.6015, 0.4642, 0.647, 0.4522, 0.6926, 0.7182, 0.3262, 0.01269, 0.326, 0.2826, 0.2793, 0.01678, 0.9824, 0.5857, 0.9824, 0.5496, 0.9909, 0.5496, 0.9909, 0.5857, 0.5047, 0.07001, 0.4996, 0.07609, 0.4611, 0.04906, 0.4651, 0.04218, 0.9909, 0.5496, 0.9909, 0.5135, 0.9936, 0.5135, 0.9936, 0.5496, 0.4996, 0.07609, 0.326, 0.2826, 0.4611, 0.04906, 0.9824, 0.5496, 0.9824, 0.5135, 0.9909, 0.5135, 0.9909, 0.5496, 0.5548, 0.477, 0.5988, 0.4567, 0.6015, 0.4642, 0.5587, 0.4839, 0.6926, 0.7182, 0.647, 0.4522, 0.6939, 0.4483, 0.4651, 0.04218, 0.4611, 0.04906, 0.4185, 0.02911, 0.4212, 0.02164, 0.9797, 0.5135, 0.9797, 0.4774, 0.9824, 0.4774, 0.9824, 0.5135, 0.9909, 0.5135, 0.9909, 0.4774, 0.9936, 0.4774, 0.9936, 0.5135, 0.5988, 0.4567, 0.6456, 0.4444, 0.647, 0.4522, 0.6015, 0.4642, 0.9797, 0.4774, 0.9797, 0.4413, 0.9824, 0.4413, 0.9824, 0.4774, 0.6939, 0.4483, 0.7407, 0.4526, 0.6926, 0.7182, 0.2793, 0.01678, 0.326, 0.2826, 0.2338, 0.02896, 0.9824, 0.5135, 0.9824, 0.4774, 0.9909, 0.4774, 0.9909, 0.5135, 0.4212, 0.02164, 0.4185, 0.02911, 0.3731, 0.01685, 0.3745, 0.009019, 0.9909, 0.4774, 0.9909, 0.4413, 0.9936, 0.4413, 0.9936, 0.4774, 0.4185, 0.02911, 0.326, 0.2826, 0.3731, 0.01685, 0.9824, 0.4774, 0.9824, 0.4413, 0.9909, 0.4413, 0.9909, 0.4774, 0.6456, 0.4444, 0.6939, 0.4403, 0.6939, 0.4483, 0.647, 0.4522, 0.7861, 0.4651, 0.6926, 0.7182, 0.7407, 0.4526, 0.3745, 0.009019, 0.3731, 0.01685, 0.3262, 0.01269, 0.3262, 0.004706, 0.9797, 0.4413, 0.9797, 0.4051, 0.9824, 0.4051, 0.9824, 0.4413, 0.9909, 0.4413, 0.9909, 0.4051, 0.9936, 0.4051, 0.9936, 0.4413, 0.6939, 0.4403, 0.7422, 0.4448, 0.7407, 0.4526, 0.6939, 0.4483, 0.01538, 0.003307, 0.01538, 0.03943, 0.0127, 0.03943, 0.0127, 0.003307, 0.7861, 0.4651, 0.8287, 0.4852, 0.6926, 0.7182, 0.1912, 0.04884, 0.326, 0.2826, 0.1527, 0.07582, 0.9824, 0.4413, 0.9824, 0.4051, 0.9909, 0.4051, 0.9909, 0.4413, 0.3262, 0.004706, 0.3262, 0.01269, 0.2793, 0.01678, 0.2779, 0.008943, 0.004196, 0.003307, 0.004196, 0.03943, 0.001519, 0.03943, 0.001519, 0.003307, 0.1527, 0.07582, 0.326, 0.2826, 0.1194, 0.1091, 0.0127, 0.003307, 0.0127, 0.03943, 0.004196, 0.03943, 0.004196, 0.003307, 0.7422, 0.4448, 0.7889, 0.4576, 0.7861, 0.4651, 0.7407, 0.4526, 0.6926, 0.7182, 0.8287, 0.4852, 0.867, 0.5124, 0.2779, 0.008943, 0.2793, 0.01678, 0.2338, 0.02896, 0.2311, 0.02149, 0.01538, 0.03943, 0.01538, 0.07554, 0.0127, 0.07554, 0.0127, 0.03943, 0.004196, 0.03943, 0.004196, 0.07554, 0.001519, 0.07554, 0.001519, 0.03943, 0.7889, 0.4576, 0.8327, 0.4783, 0.8287, 0.4852, 0.7861, 0.4651, 0.01538, 0.07554, 0.01538, 0.1117, 0.0127, 0.1117, 0.0127, 0.07554, 0.867, 0.5124, 0.9001, 0.5458, 0.6926, 0.7182, 0.1194, 0.1091, 0.326, 0.2826, 0.09243, 0.1476, 0.0127, 0.03943, 0.0127, 0.07554, 0.004196, 0.07554, 0.004196, 0.03943, 0.2311, 0.02149, 0.2338, 0.02896, 0.1912, 0.04884, 0.1872, 0.04196, 0.004196, 0.07554, 0.004196, 0.1117, 0.001519, 0.1117, 0.001519, 0.07554, 0.2338, 0.02896, 0.326, 0.2826, 0.1912, 0.04884, 0.0127, 0.07554, 0.0127, 0.1117, 0.004196, 0.1117, 0.004196, 0.07554, 0.8327, 0.4783, 0.8722, 0.5063, 0.867, 0.5124, 0.8287, 0.4852, 0.9269, 0.5844, 0.6926, 0.7182, 0.9001, 0.5458, 0.1872, 0.04196, 0.1912, 0.04884, 0.1527, 0.07582, 0.1476, 0.06973, 0.01538, 0.1117, 0.01538, 0.1478, 0.0127, 0.1478, 0.0127, 0.1117, 0.004196, 0.1117, 0.004196, 0.1478, 0.001519, 0.1478, 0.001519, 0.1117, 0.8722, 0.5063, 0.9062, 0.5407, 0.9001, 0.5458, 0.867, 0.5124, 0.01538, 0.1478, 0.01538, 0.1839, 0.0127, 0.1839, 0.0127, 0.1478, 0.9269, 0.5844, 0.9465, 0.6271, 0.6926, 0.7182, 0.09243, 0.1476, 0.326, 0.2826, 0.07255, 0.1902, 0.0127, 0.1117, 0.0127, 0.1478, 0.004196, 0.1478, 0.004196, 0.1117, 0.1476, 0.06973, 0.1527, 0.07582, 0.1194, 0.1091, 0.1133, 0.104, 0.004196, 0.1478, 0.004196, 0.1839, 0.001519, 0.1839, 0.001519, 0.1478, 0.07255, 0.1902, 0.326, 0.2826, 0.06036, 0.2356, 0.0127, 0.1478, 0.0127, 0.1839, 0.004196, 0.1839, 0.004196, 0.1478, 0.9062, 0.5407, 0.9338, 0.5805, 0.9269, 0.5844, 0.9001, 0.5458, 0.9585, 0.6726, 0.6926, 0.7182, 0.9465, 0.6271, 0.1133, 0.104, 0.1194, 0.1091, 0.09243, 0.1476, 0.08555, 0.1436, 0.01538, 0.1839, 0.01538, 0.22, 0.0127, 0.22, 0.0127, 0.1839, 0.004196, 0.1839, 0.004196, 0.22, 0.001519, 0.22, 0.001519, 0.1839, 0.9338, 0.5805, 0.954, 0.6244, 0.9465, 0.6271, 0.9269, 0.5844, 0.01538, 0.22, 0.01538, 0.2561, 0.0127, 0.2561, 0.0127, 0.22, 0.9585, 0.6726, 0.9624, 0.7194, 0.6926, 0.7182, 0.06036, 0.2356, 0.326, 0.2826, 0.05623, 0.2824, 0.0127, 0.1839, 0.0127, 0.22, 0.004196, 0.22, 0.004196, 0.1839, 0.08555, 0.1436, 0.09243, 0.1476, 0.07255, 0.1902, 0.06508, 0.1875, 0.004196, 0.22, 0.004196, 0.2561, 0.001519, 0.2561, 0.001519, 0.22, 0.05623, 0.2824, 0.326, 0.2826, 0.06029, 0.3292, 0.0127, 0.22, 0.0127, 0.2561, 0.004196, 0.2561, 0.004196, 0.22, 0.954, 0.6244, 0.9663, 0.6713, 0.9585, 0.6726, 0.9465, 0.6271, 0.9581, 0.7662, 0.6926, 0.7182, 0.9624, 0.7194, 0.06508, 0.1875, 0.07255, 0.1902, 0.06036, 0.2356, 0.05254, 0.2342, 0.01538, 0.2561, 0.01538, 0.2923, 0.0127, 0.2923, 0.0127, 0.2561, 0.004196, 0.2561, 0.004196, 0.2923, 0.001519, 0.2923, 0.001519, 0.2561, 0.9663, 0.6713, 0.9703, 0.7195, 0.9624, 0.7194, 0.9585, 0.6726, 0.01538, 0.2923, 0.01538, 0.3284, 0.0127, 0.3284, 0.0127, 0.2923, 0.9581, 0.7662, 0.9457, 0.8116, 0.6926, 0.7182, 0.06029, 0.3292, 0.326, 0.2826, 0.07241, 0.3746, 0.0127, 0.2561, 0.0127, 0.2923, 0.004196, 0.2923, 0.004196, 0.2561, 0.05254, 0.2342, 0.06036, 0.2356, 0.05623, 0.2824, 0.04829, 0.2824, 0.004196, 0.2923, 0.004196, 0.3284, 0.001519, 0.3284, 0.001519, 0.2923, 0.07241, 0.3746, 0.326, 0.2826, 0.09223, 0.4173, 0.0127, 0.2923, 0.0127, 0.3284, 0.004196, 0.3284, 0.004196, 0.2923, 0.9703, 0.7195, 0.9659, 0.7677, 0.9581, 0.7662, 0.9624, 0.7194, 0.9257, 0.8541, 0.6926, 0.7182, 0.9457, 0.8116, 0.04829, 0.2824, 0.05623, 0.2824, 0.06029, 0.3292, 0.05247, 0.3306, 0.04641, 0.003355, 0.04641, 0.03947, 0.04373, 0.03947, 0.04373, 0.003355, 0.03523, 0.003355, 0.03523, 0.03947, 0.03255, 0.03947, 0.03255, 0.003355, 0.9659, 0.7677, 0.9532, 0.8143, 0.9457, 0.8116, 0.9581, 0.7662, 0.04641, 0.03947, 0.04641, 0.07559, 0.04373, 0.07559, 0.04373, 0.03947, 0.9257, 0.8541, 0.8985, 0.8925, 0.6926, 0.7182, 0.1192, 0.4558, 0.326, 0.2826, 0.1524, 0.4891, 0.04373, 0.003355, 0.04373, 0.03947, 0.03523, 0.03947, 0.03523, 0.003355, 0.05247, 0.3306, 0.06029, 0.3292, 0.07241, 0.3746, 0.06495, 0.3774, 0.03523, 0.03947, 0.03523, 0.07559, 0.03255, 0.07559, 0.03255, 0.03947, 0.1524, 0.4891, 0.326, 0.2826, 0.1908, 0.5161, 0.04373, 0.03947, 0.04373, 0.07559, 0.03523, 0.07559, 0.03523, 0.03947, 0.9532, 0.8143, 0.9325, 0.8581, 0.9257, 0.8541, 0.9457, 0.8116, 0.8652, 0.9256, 0.8265, 0.9525, 0.6926, 0.7182, 0.06495, 0.3774, 0.07241, 0.3746, 0.09223, 0.4173, 0.08535, 0.4212, 0.04641, 0.07559, 0.04641, 0.1117, 0.04373, 0.1117, 0.04373, 0.07559, 0.03523, 0.07559, 0.03523, 0.1117, 0.03255, 0.1117, 0.03255, 0.07559, 0.9325, 0.8581, 0.9046, 0.8977, 0.8985, 0.8925, 0.9257, 0.8541, 0.04641, 0.1117, 0.04641, 0.1478, 0.04373, 0.1478, 0.04373, 0.1117, 0.6926, 0.7182, 0.8985, 0.8925, 0.8652, 0.9256, 0.1908, 0.5161, 0.326, 0.2826, 0.2334, 0.5361, 0.04373, 0.07559, 0.04373, 0.1117, 0.03523, 0.1117, 0.03523, 0.07559, 0.08535, 0.4212, 0.09223, 0.4173, 0.1192, 0.4558, 0.1131, 0.4609, 0.03523, 0.1117, 0.03523, 0.1478, 0.03255, 0.1478, 0.03255, 0.1117, 0.09223, 0.4173, 0.326, 0.2826, 0.1192, 0.4558, 0.04373, 0.1117, 0.04373, 0.1478, 0.03523, 0.1478, 0.03523, 0.1117, 0.9046, 0.8977, 0.8702, 0.9317, 0.8652, 0.9256, 0.8985, 0.8925, 0.7838, 0.9722, 0.7383, 0.9842, 0.6926, 0.7182, 0.1131, 0.4609, 0.1192, 0.4558, 0.1524, 0.4891, 0.1472, 0.4952, 0.04641, 0.1478, 0.04641, 0.184, 0.04373, 0.184, 0.04373, 0.1478, 0.03523, 0.1478, 0.03523, 0.184, 0.03255, 0.184, 0.03255, 0.1478, 0.8702, 0.9317, 0.8305, 0.9594, 0.8265, 0.9525, 0.8652, 0.9256, 0.04641, 0.184, 0.04641, 0.2201, 0.04373, 0.2201, 0.04373, 0.184, 0.7838, 0.9722, 0.6926, 0.7182, 0.8265, 0.9525, 0.2789, 0.5483, 0.326, 0.2826, 0.3258, 0.5525, 0.04373, 0.1478, 0.04373, 0.184, 0.03523, 0.184, 0.03523, 0.1478, 0.1472, 0.4952, 0.1524, 0.4891, 0.1908, 0.5161, 0.1869, 0.523, 0.03523, 0.184, 0.03523, 0.2201, 0.03255, 0.2201, 0.03255, 0.184, 0.3726, 0.5484, 0.326, 0.2826, 0.4181, 0.5362, 0.04373, 0.184, 0.04373, 0.2201, 0.03523, 0.2201, 0.03523, 0.184, 0.8305, 0.9594, 0.7865, 0.9797, 0.7838, 0.9722, 0.8265, 0.9525, 0.5992, 0.9713, 0.5566, 0.9512, 0.6926, 0.7182, 0.1869, 0.523, 0.1908, 0.5161, 0.2334, 0.5361, 0.2307, 0.5436, 0.04641, 0.2201, 0.04641, 0.2562, 0.04373, 0.2562, 0.04373, 0.2201, 0.03523, 0.2201, 0.03523, 0.2562, 0.03255, 0.2562, 0.03255, 0.2201, 0.7865, 0.9797, 0.7397, 0.992, 0.7383, 0.9842, 0.7838, 0.9722, 0.04641, 0.2562, 0.04641, 0.2923, 0.04373, 0.2923, 0.04373, 0.2562, 0.6914, 0.9881, 0.6926, 0.7182, 0.7383, 0.9842, 0.6914, 0.9881, 0.6446, 0.9838, 0.6926, 0.7182, 0.04373, 0.2201, 0.04373, 0.2562, 0.03523, 0.2562, 0.03523, 0.2201, 0.2307, 0.5436, 0.2334, 0.5361, 0.2789, 0.5483, 0.2775, 0.5562, 0.03523, 0.2562, 0.03523, 0.2923, 0.03255, 0.2923, 0.03255, 0.2562, 0.2334, 0.5361, 0.326, 0.2826, 0.2789, 0.5483, 0.04373, 0.2562, 0.04373, 0.2923, 0.03523, 0.2923, 0.03523, 0.2562, 0.7397, 0.992, 0.6914, 0.9961, 0.6914, 0.9881, 0.7383, 0.9842, 0.2775, 0.5562, 0.2789, 0.5483, 0.3258, 0.5525, 0.3257, 0.5605, 0.04641, 0.2923, 0.04641, 0.3284, 0.04373, 0.3284, 0.04373, 0.2923, 0.03523, 0.2923, 0.03523, 0.3284, 0.03255, 0.3284, 0.03255, 0.2923, 0.3258, 0.5525, 0.326, 0.2826, 0.3726, 0.5484, 0.04373, 0.2923, 0.04373, 0.3284, 0.03523, 0.3284, 0.03523, 0.2923])
me_modern_clock_lp_003.use_remesh_preserve_volume = False
me_modern_clock_lp_003.use_remesh_preserve_attributes = False
me_modern_clock_lp_003.use_mirror_vertex_groups = False
me_modern_clock_lp_003.update()

# ---- objects
ob_clock = bpy.data.objects.new('Clock', me_modern_clock_lp)
ob_clock_base = bpy.data.objects.new('Clock_Base', me_modern_clock_lp_003)

# ---- transforms, parenting, visibility, modifiers, constraints
ob_clock.location = (0.0, 0.0, -1.192e-07)
ob_clock.scale = (15.24, 15.24, 15.24)
ob_clock.lineart.crease_threshold = 0.0
ob_clock_base.location = (0.0, 0.0, -1.192e-07)
ob_clock_base.scale = (15.24, 15.24, 15.24)
ob_clock_base.lineart.crease_threshold = 0.0

# ---- collection membership
scene.collection.objects.link(ob_clock)
scene.collection.objects.link(ob_clock_base)

# ---- scene / render settings (as saved in the file)
scene.frame_start = 1; scene.frame_end = 250; scene.frame_set(1)
scene.render.engine = 'BLENDER_EEVEE_NEXT'
scene.cycles.use_denoising = False
scene.cycles.samples = 128
scene.cycles.sampling_pattern = 'TABULATED_SOBOL'
scene.cycles.use_adaptive_sampling = False
scene.cycles.use_light_tree = False
scene.view_settings.view_transform = 'Filmic'
bpy.context.view_layer.update()

# ---- added for rendering (the .blend has no active camera and no usable light): camera, sun
cam_auto = bpy.data.cameras.new('AutoCamera')
cam_auto.lens = 50.0
cam_auto.sensor_width = 36.0
cam_auto.clip_end = 1000.0
ob_auto_camera = bpy.data.objects.new('AutoCamera', cam_auto)
scene.collection.objects.link(ob_auto_camera)
ob_auto_camera.location = (8.10932, -9.73118, 8.28129)
ob_auto_camera.rotation_euler = (1.09748, -7.21219e-08, 0.694738)
scene.camera = ob_auto_camera
light_auto_sun = bpy.data.lights.new('AutoSun', 'SUN')
light_auto_sun.energy = 3.0
light_auto_sun.angle = 0.0523599
ob_auto_sun = bpy.data.objects.new('AutoSun', light_auto_sun)
scene.collection.objects.link(ob_auto_sun)
ob_auto_sun.rotation_euler = (0.872665, 0.174533, 0.523599)
bpy.context.view_layer.update()
